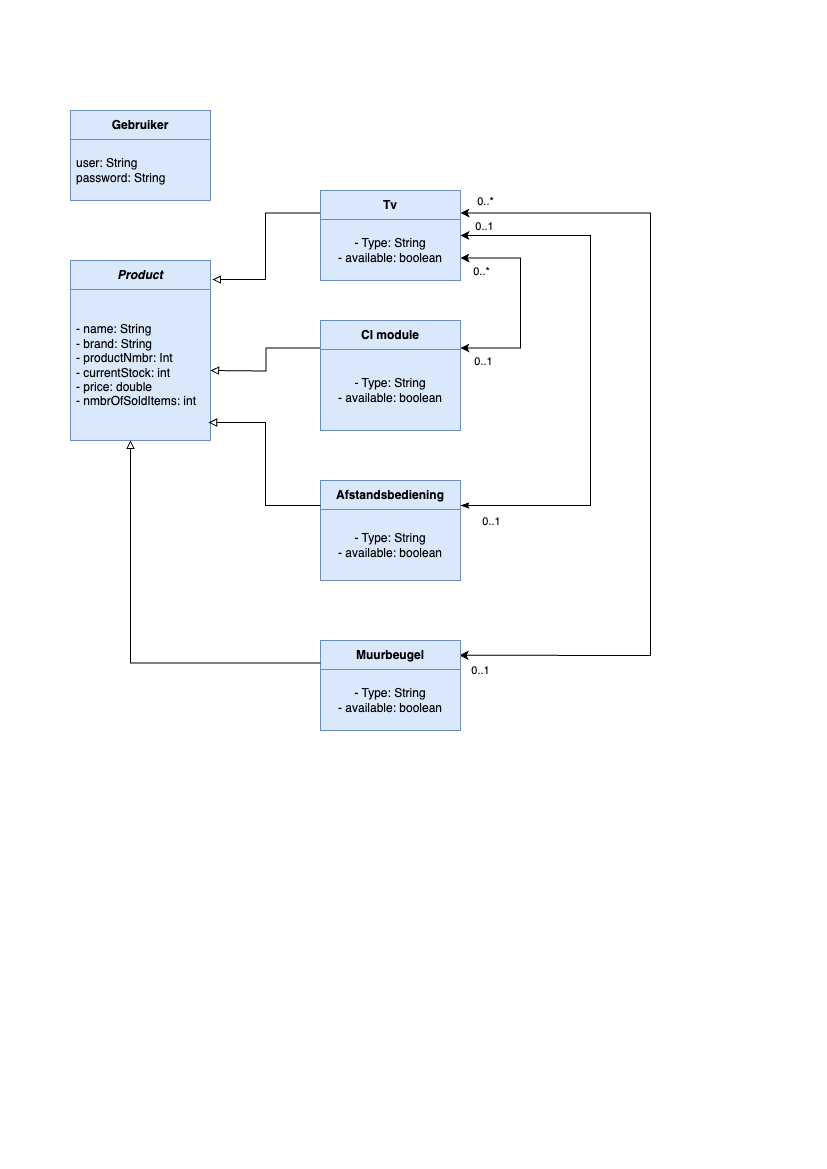

The diagram above was exported from draw.io. Its source (the exported page's mxGraphModel, read from the mxfile embedded in the PNG):
<mxGraphModel dx="993" dy="624" grid="1" gridSize="10" guides="1" tooltips="1" connect="1" arrows="1" fold="1" page="1" pageScale="1" pageWidth="827" pageHeight="1169" math="0" shadow="0">
  <root>
    <mxCell id="0" />
    <mxCell id="1" parent="0" />
    <mxCell id="upLWtIeYhfhKbXCPrbtx-1" value="Gebruiker" style="swimlane;fontStyle=1;align=center;verticalAlign=middle;childLayout=stackLayout;horizontal=1;startSize=29;horizontalStack=0;resizeParent=1;resizeParentMax=0;resizeLast=0;collapsible=0;marginBottom=0;html=1;whiteSpace=wrap;fillColor=#dae8fc;strokeColor=#6c8ebf;" vertex="1" parent="1">
      <mxGeometry x="70" y="110" width="140" height="90" as="geometry" />
    </mxCell>
    <mxCell id="upLWtIeYhfhKbXCPrbtx-2" value="user: String&lt;br&gt;password: String" style="text;html=1;strokeColor=#6c8ebf;fillColor=#dae8fc;align=left;verticalAlign=middle;spacingLeft=4;spacingRight=4;overflow=hidden;rotatable=0;points=[[0,0.5],[1,0.5]];portConstraint=eastwest;whiteSpace=wrap;" vertex="1" parent="upLWtIeYhfhKbXCPrbtx-1">
      <mxGeometry y="29" width="140" height="61" as="geometry" />
    </mxCell>
    <mxCell id="upLWtIeYhfhKbXCPrbtx-38" style="edgeStyle=orthogonalEdgeStyle;rounded=0;orthogonalLoop=1;jettySize=auto;html=1;startArrow=classic;startFill=1;entryX=0.993;entryY=0.165;entryDx=0;entryDy=0;entryPerimeter=0;exitX=1;exitY=0.25;exitDx=0;exitDy=0;" edge="1" parent="1" source="upLWtIeYhfhKbXCPrbtx-4" target="upLWtIeYhfhKbXCPrbtx-14">
      <mxGeometry relative="1" as="geometry">
        <mxPoint x="480" y="560" as="targetPoint" />
        <mxPoint x="610" y="210" as="sourcePoint" />
        <Array as="points">
          <mxPoint x="650" y="213" />
          <mxPoint x="650" y="655" />
        </Array>
      </mxGeometry>
    </mxCell>
    <mxCell id="upLWtIeYhfhKbXCPrbtx-42" value="0..*" style="edgeLabel;html=1;align=center;verticalAlign=middle;resizable=0;points=[];" vertex="1" connectable="0" parent="upLWtIeYhfhKbXCPrbtx-38">
      <mxGeometry x="-0.9417" y="1" relative="1" as="geometry">
        <mxPoint y="-11" as="offset" />
      </mxGeometry>
    </mxCell>
    <mxCell id="upLWtIeYhfhKbXCPrbtx-43" value="0..1" style="edgeLabel;html=1;align=center;verticalAlign=middle;resizable=0;points=[];" vertex="1" connectable="0" parent="upLWtIeYhfhKbXCPrbtx-38">
      <mxGeometry x="0.9515" y="-1" relative="1" as="geometry">
        <mxPoint y="16" as="offset" />
      </mxGeometry>
    </mxCell>
    <mxCell id="upLWtIeYhfhKbXCPrbtx-23" style="edgeStyle=orthogonalEdgeStyle;rounded=0;orthogonalLoop=1;jettySize=auto;html=1;exitX=0;exitY=0.25;exitDx=0;exitDy=0;endArrow=block;endFill=0;" edge="1" parent="1" source="upLWtIeYhfhKbXCPrbtx-8">
      <mxGeometry relative="1" as="geometry">
        <mxPoint x="210" y="370" as="targetPoint" />
      </mxGeometry>
    </mxCell>
    <mxCell id="upLWtIeYhfhKbXCPrbtx-40" style="edgeStyle=orthogonalEdgeStyle;rounded=0;orthogonalLoop=1;jettySize=auto;html=1;exitX=1;exitY=0.25;exitDx=0;exitDy=0;entryX=1;entryY=0.75;entryDx=0;entryDy=0;startArrow=classic;startFill=1;" edge="1" parent="1" source="upLWtIeYhfhKbXCPrbtx-8" target="upLWtIeYhfhKbXCPrbtx-4">
      <mxGeometry relative="1" as="geometry">
        <mxPoint x="470" y="326.5" as="targetPoint" />
        <Array as="points">
          <mxPoint x="520" y="348" />
          <mxPoint x="520" y="258" />
        </Array>
      </mxGeometry>
    </mxCell>
    <mxCell id="upLWtIeYhfhKbXCPrbtx-46" value="0..*" style="edgeLabel;html=1;align=center;verticalAlign=middle;resizable=0;points=[];" vertex="1" connectable="0" parent="upLWtIeYhfhKbXCPrbtx-40">
      <mxGeometry x="0.5143" y="2" relative="1" as="geometry">
        <mxPoint x="-31" y="11" as="offset" />
      </mxGeometry>
    </mxCell>
    <mxCell id="upLWtIeYhfhKbXCPrbtx-47" value="0..1" style="edgeLabel;html=1;align=center;verticalAlign=middle;resizable=0;points=[];" vertex="1" connectable="0" parent="upLWtIeYhfhKbXCPrbtx-40">
      <mxGeometry x="-0.7905" relative="1" as="geometry">
        <mxPoint y="13" as="offset" />
      </mxGeometry>
    </mxCell>
    <mxCell id="upLWtIeYhfhKbXCPrbtx-8" value="CI module" style="swimlane;fontStyle=1;align=center;verticalAlign=middle;childLayout=stackLayout;horizontal=1;startSize=29;horizontalStack=0;resizeParent=1;resizeParentMax=0;resizeLast=0;collapsible=0;marginBottom=0;html=1;whiteSpace=wrap;fillColor=#dae8fc;strokeColor=#6c8ebf;" vertex="1" parent="1">
      <mxGeometry x="320" y="320" width="140" height="110" as="geometry" />
    </mxCell>
    <mxCell id="upLWtIeYhfhKbXCPrbtx-9" value="- Type: String&lt;br&gt;- available: boolean" style="text;html=1;strokeColor=#6c8ebf;fillColor=#dae8fc;align=center;verticalAlign=middle;spacingLeft=4;spacingRight=4;overflow=hidden;rotatable=0;points=[[0,0.5],[1,0.5]];portConstraint=eastwest;whiteSpace=wrap;" vertex="1" parent="upLWtIeYhfhKbXCPrbtx-8">
      <mxGeometry y="29" width="140" height="81" as="geometry" />
    </mxCell>
    <mxCell id="upLWtIeYhfhKbXCPrbtx-39" style="edgeStyle=orthogonalEdgeStyle;rounded=0;orthogonalLoop=1;jettySize=auto;html=1;exitX=1;exitY=0.25;exitDx=0;exitDy=0;startArrow=classicThin;startFill=1;entryX=1;entryY=0.5;entryDx=0;entryDy=0;" edge="1" parent="1" source="upLWtIeYhfhKbXCPrbtx-11" target="upLWtIeYhfhKbXCPrbtx-4">
      <mxGeometry relative="1" as="geometry">
        <mxPoint x="490" y="230" as="targetPoint" />
        <Array as="points">
          <mxPoint x="590" y="505" />
          <mxPoint x="590" y="235" />
        </Array>
      </mxGeometry>
    </mxCell>
    <mxCell id="upLWtIeYhfhKbXCPrbtx-44" value="0..1" style="edgeLabel;html=1;align=center;verticalAlign=middle;resizable=0;points=[];" vertex="1" connectable="0" parent="upLWtIeYhfhKbXCPrbtx-39">
      <mxGeometry x="-0.8868" y="-1" relative="1" as="geometry">
        <mxPoint y="14" as="offset" />
      </mxGeometry>
    </mxCell>
    <mxCell id="upLWtIeYhfhKbXCPrbtx-45" value="0..1" style="edgeLabel;html=1;align=center;verticalAlign=middle;resizable=0;points=[];" vertex="1" connectable="0" parent="upLWtIeYhfhKbXCPrbtx-39">
      <mxGeometry x="0.9132" y="3" relative="1" as="geometry">
        <mxPoint y="-13" as="offset" />
      </mxGeometry>
    </mxCell>
    <mxCell id="upLWtIeYhfhKbXCPrbtx-11" value="Afstandsbediening" style="swimlane;fontStyle=1;align=center;verticalAlign=middle;childLayout=stackLayout;horizontal=1;startSize=29;horizontalStack=0;resizeParent=1;resizeParentMax=0;resizeLast=0;collapsible=0;marginBottom=0;html=1;whiteSpace=wrap;fillColor=#dae8fc;strokeColor=#6c8ebf;" vertex="1" parent="1">
      <mxGeometry x="320" y="480" width="140" height="100" as="geometry" />
    </mxCell>
    <mxCell id="upLWtIeYhfhKbXCPrbtx-12" value="- Type: String&lt;br&gt;- available: boolean" style="text;html=1;strokeColor=#6c8ebf;fillColor=#dae8fc;align=center;verticalAlign=middle;spacingLeft=4;spacingRight=4;overflow=hidden;rotatable=0;points=[[0,0.5],[1,0.5]];portConstraint=eastwest;whiteSpace=wrap;" vertex="1" parent="upLWtIeYhfhKbXCPrbtx-11">
      <mxGeometry y="29" width="140" height="71" as="geometry" />
    </mxCell>
    <mxCell id="upLWtIeYhfhKbXCPrbtx-14" value="Muurbeugel" style="swimlane;fontStyle=1;align=center;verticalAlign=middle;childLayout=stackLayout;horizontal=1;startSize=29;horizontalStack=0;resizeParent=1;resizeParentMax=0;resizeLast=0;collapsible=0;marginBottom=0;html=1;whiteSpace=wrap;fillColor=#dae8fc;strokeColor=#6c8ebf;" vertex="1" parent="1">
      <mxGeometry x="320" y="640" width="140" height="90" as="geometry" />
    </mxCell>
    <mxCell id="upLWtIeYhfhKbXCPrbtx-15" value="- Type: String&lt;br&gt;- available: boolean" style="text;html=1;strokeColor=#6c8ebf;fillColor=#dae8fc;align=center;verticalAlign=middle;spacingLeft=4;spacingRight=4;overflow=hidden;rotatable=0;points=[[0,0.5],[1,0.5]];portConstraint=eastwest;whiteSpace=wrap;" vertex="1" parent="upLWtIeYhfhKbXCPrbtx-14">
      <mxGeometry y="29" width="140" height="61" as="geometry" />
    </mxCell>
    <mxCell id="upLWtIeYhfhKbXCPrbtx-17" value="&lt;i&gt;Product&lt;/i&gt;" style="swimlane;fontStyle=1;align=center;verticalAlign=middle;childLayout=stackLayout;horizontal=1;startSize=29;horizontalStack=0;resizeParent=1;resizeParentMax=0;resizeLast=0;collapsible=0;marginBottom=0;html=1;whiteSpace=wrap;fillColor=#dae8fc;strokeColor=#6c8ebf;" vertex="1" parent="1">
      <mxGeometry x="70" y="260" width="140" height="180" as="geometry" />
    </mxCell>
    <mxCell id="upLWtIeYhfhKbXCPrbtx-18" value="- name: String&lt;br&gt;- brand: String&lt;br&gt;- productNmbr: Int&lt;br&gt;- currentStock: int&lt;br&gt;- price: double&lt;br&gt;- nmbrOfSoldItems: int" style="text;html=1;strokeColor=#6c8ebf;fillColor=#dae8fc;align=left;verticalAlign=middle;spacingLeft=4;spacingRight=4;overflow=hidden;rotatable=0;points=[[0,0.5],[1,0.5]];portConstraint=eastwest;whiteSpace=wrap;" vertex="1" parent="upLWtIeYhfhKbXCPrbtx-17">
      <mxGeometry y="29" width="140" height="151" as="geometry" />
    </mxCell>
    <mxCell id="upLWtIeYhfhKbXCPrbtx-22" style="edgeStyle=orthogonalEdgeStyle;rounded=0;orthogonalLoop=1;jettySize=auto;html=1;exitX=0;exitY=0.25;exitDx=0;exitDy=0;entryX=1.014;entryY=0.106;entryDx=0;entryDy=0;entryPerimeter=0;endArrow=block;endFill=0;" edge="1" parent="1" source="upLWtIeYhfhKbXCPrbtx-4" target="upLWtIeYhfhKbXCPrbtx-17">
      <mxGeometry relative="1" as="geometry" />
    </mxCell>
    <mxCell id="upLWtIeYhfhKbXCPrbtx-24" style="edgeStyle=orthogonalEdgeStyle;rounded=0;orthogonalLoop=1;jettySize=auto;html=1;exitX=0;exitY=0.25;exitDx=0;exitDy=0;entryX=0.986;entryY=0.881;entryDx=0;entryDy=0;entryPerimeter=0;endArrow=block;endFill=0;" edge="1" parent="1" source="upLWtIeYhfhKbXCPrbtx-11" target="upLWtIeYhfhKbXCPrbtx-18">
      <mxGeometry relative="1" as="geometry" />
    </mxCell>
    <mxCell id="upLWtIeYhfhKbXCPrbtx-25" style="edgeStyle=orthogonalEdgeStyle;rounded=0;orthogonalLoop=1;jettySize=auto;html=1;exitX=0;exitY=0.25;exitDx=0;exitDy=0;entryX=0.429;entryY=1;entryDx=0;entryDy=0;entryPerimeter=0;endArrow=block;endFill=0;" edge="1" parent="1" source="upLWtIeYhfhKbXCPrbtx-14" target="upLWtIeYhfhKbXCPrbtx-18">
      <mxGeometry relative="1" as="geometry" />
    </mxCell>
    <mxCell id="upLWtIeYhfhKbXCPrbtx-4" value="Tv" style="swimlane;fontStyle=1;align=center;verticalAlign=middle;childLayout=stackLayout;horizontal=1;startSize=29;horizontalStack=0;resizeParent=1;resizeParentMax=0;resizeLast=0;collapsible=0;marginBottom=0;html=1;whiteSpace=wrap;fillColor=#dae8fc;strokeColor=#6c8ebf;" vertex="1" parent="1">
      <mxGeometry x="320" y="190" width="140" height="90" as="geometry" />
    </mxCell>
    <mxCell id="upLWtIeYhfhKbXCPrbtx-5" value="- Type: String&lt;br&gt;- available: boolean" style="text;html=1;strokeColor=#6c8ebf;fillColor=#dae8fc;align=center;verticalAlign=middle;spacingLeft=4;spacingRight=4;overflow=hidden;rotatable=0;points=[[0,0.5],[1,0.5]];portConstraint=eastwest;whiteSpace=wrap;" vertex="1" parent="upLWtIeYhfhKbXCPrbtx-4">
      <mxGeometry y="29" width="140" height="61" as="geometry" />
    </mxCell>
  </root>
</mxGraphModel>